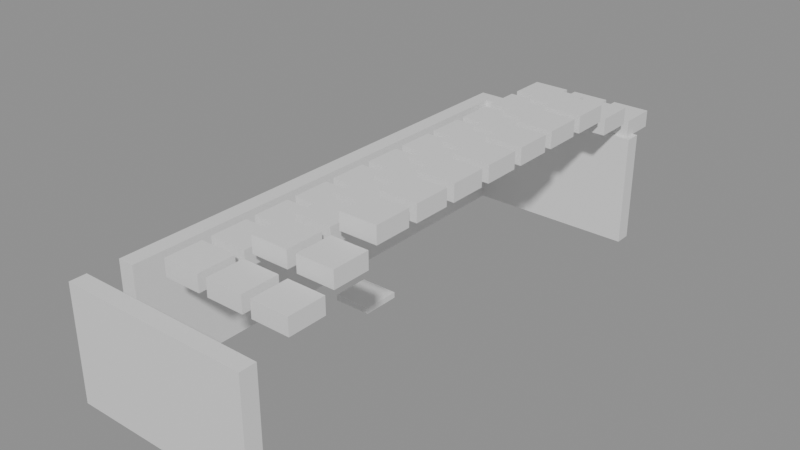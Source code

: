 # Source: building_lego.blend  (saved by Blender 5.0.119; exported with 4.5.12 LTS)
import bpy
from mathutils import Matrix  # noqa: F401  (used for matrix-valued properties, if any)

bpy.ops.wm.read_factory_settings(use_empty=True)
scene = bpy.context.scene
scene.name = 'Scene'

# ---- collections
col_01_paredes_externas = bpy.data.collections.new('01_Paredes_Externas'); scene.collection.children.link(col_01_paredes_externas)
col_04_moveis_decoracoes = bpy.data.collections.new('04_Moveis_Decoracoes'); scene.collection.children.link(col_04_moveis_decoracoes)

# ---- materials (node trees are filled in below, after node groups)
mat_mat_parede_externa = bpy.data.materials.new('Mat_Parede_Externa')
mat_mat_moveis = bpy.data.materials.new('Mat_Moveis')

# ---- material node trees
mat_mat_parede_externa.use_nodes = True; mat_mat_parede_externa.node_tree.nodes.clear()
_N = mat_mat_parede_externa.node_tree.nodes; _L = mat_mat_parede_externa.node_tree.links
n0 = _N.new('ShaderNodeBsdfPrincipled'); n0.name = 'BSDF - Pré-fundamentado'; n0.location = (-200, 100)
n1 = _N.new('ShaderNodeOutputMaterial'); n1.name = 'Saída de material'; n1.location = (200, 100)
_L.new(n0.outputs[0], n1.inputs[0])
n1.is_active_output = True
mat_mat_moveis.use_nodes = True; mat_mat_moveis.node_tree.nodes.clear()
_N = mat_mat_moveis.node_tree.nodes; _L = mat_mat_moveis.node_tree.links
n0 = _N.new('ShaderNodeBsdfPrincipled'); n0.name = 'BSDF - Pré-fundamentado'; n0.location = (-200, 100)
n1 = _N.new('ShaderNodeOutputMaterial'); n1.name = 'Saída de material'; n1.location = (200, 100)
_L.new(n0.outputs[0], n1.inputs[0])
n1.is_active_output = True

# ---- meshes
me_bloco_tent_pole_2020_669_z0 = bpy.data.meshes.new('Bloco_tent_pole_2020_669_z0')
me_bloco_tent_pole_2020_669_z0.from_pydata([(-0.5, -0.175, -1.2), (0.5, -0.175, -1.2), (0.5, 0.175, -1.2), (-0.5, 0.175, -1.2), (-0.5, -0.175, 1.2), (0.5, -0.175, 1.2), (0.5, 0.175, 1.2), (-0.5, 0.175, 1.2)], [], [(0, 1, 2, 3), (4, 7, 6, 5), (0, 4, 5, 1), (2, 6, 7, 3), (0, 3, 7, 4), (1, 5, 6, 2)])
me_bloco_tent_pole_2020_669_z0.materials.append(mat_mat_parede_externa)
me_bloco_tent_pole_2020_669_z0.update()
me_bloco_tent_wall_2021_669_z0 = bpy.data.meshes.new('Bloco_tent_wall_2021_669_z0')
me_bloco_tent_wall_2021_669_z0.from_pydata([(-0.5, -0.175, -1.2), (0.5, -0.175, -1.2), (0.5, 0.175, -1.2), (-0.5, 0.175, -1.2), (-0.5, -0.175, 1.2), (0.5, -0.175, 1.2), (0.5, 0.175, 1.2), (-0.5, 0.175, 1.2)], [], [(0, 1, 2, 3), (4, 7, 6, 5), (0, 4, 5, 1), (2, 6, 7, 3), (0, 3, 7, 4), (1, 5, 6, 2)])
me_bloco_tent_wall_2021_669_z0.materials.append(mat_mat_parede_externa)
me_bloco_tent_wall_2021_669_z0.update()
me_bloco_tent_wall_2022_669_z0 = bpy.data.meshes.new('Bloco_tent_wall_2022_669_z0')
me_bloco_tent_wall_2022_669_z0.from_pydata([(-0.5, -0.175, -1.2), (0.5, -0.175, -1.2), (0.5, 0.175, -1.2), (-0.5, 0.175, -1.2), (-0.5, -0.175, 1.2), (0.5, -0.175, 1.2), (0.5, 0.175, 1.2), (-0.5, 0.175, 1.2)], [], [(0, 1, 2, 3), (4, 7, 6, 5), (0, 4, 5, 1), (2, 6, 7, 3), (0, 3, 7, 4), (1, 5, 6, 2)])
me_bloco_tent_wall_2022_669_z0.materials.append(mat_mat_parede_externa)
me_bloco_tent_wall_2022_669_z0.update()
me_bloco_tent_wall_2023_669_z0 = bpy.data.meshes.new('Bloco_tent_wall_2023_669_z0')
me_bloco_tent_wall_2023_669_z0.from_pydata([(-0.5, -0.175, -1.2), (0.5, -0.175, -1.2), (0.5, 0.175, -1.2), (-0.5, 0.175, -1.2), (-0.5, -0.175, 1.2), (0.5, -0.175, 1.2), (0.5, 0.175, 1.2), (-0.5, 0.175, 1.2)], [], [(0, 1, 2, 3), (4, 7, 6, 5), (0, 4, 5, 1), (2, 6, 7, 3), (0, 3, 7, 4), (1, 5, 6, 2)])
me_bloco_tent_wall_2023_669_z0.materials.append(mat_mat_parede_externa)
me_bloco_tent_wall_2023_669_z0.update()
me_bloco_tent_wall_2020_680_z0 = bpy.data.meshes.new('Bloco_tent_wall_2020_680_z0')
me_bloco_tent_wall_2020_680_z0.from_pydata([(-0.5, -0.175, -1.2), (0.5, -0.175, -1.2), (0.5, 0.175, -1.2), (-0.5, 0.175, -1.2), (-0.5, -0.175, 1.2), (0.5, -0.175, 1.2), (0.5, 0.175, 1.2), (-0.5, 0.175, 1.2)], [], [(0, 1, 2, 3), (4, 7, 6, 5), (0, 4, 5, 1), (2, 6, 7, 3), (0, 3, 7, 4), (1, 5, 6, 2)])
me_bloco_tent_wall_2020_680_z0.materials.append(mat_mat_parede_externa)
me_bloco_tent_wall_2020_680_z0.update()
me_bloco_tent_wall_2021_680_z0 = bpy.data.meshes.new('Bloco_tent_wall_2021_680_z0')
me_bloco_tent_wall_2021_680_z0.from_pydata([(-0.5, -0.175, -1.2), (0.5, -0.175, -1.2), (0.5, 0.175, -1.2), (-0.5, 0.175, -1.2), (-0.5, -0.175, 1.2), (0.5, -0.175, 1.2), (0.5, 0.175, 1.2), (-0.5, 0.175, 1.2)], [], [(0, 1, 2, 3), (4, 7, 6, 5), (0, 4, 5, 1), (2, 6, 7, 3), (0, 3, 7, 4), (1, 5, 6, 2)])
me_bloco_tent_wall_2021_680_z0.materials.append(mat_mat_parede_externa)
me_bloco_tent_wall_2021_680_z0.update()
me_bloco_tent_wall_2022_680_z0 = bpy.data.meshes.new('Bloco_tent_wall_2022_680_z0')
me_bloco_tent_wall_2022_680_z0.from_pydata([(-0.5, -0.175, -1.2), (0.5, -0.175, -1.2), (0.5, 0.175, -1.2), (-0.5, 0.175, -1.2), (-0.5, -0.175, 1.2), (0.5, -0.175, 1.2), (0.5, 0.175, 1.2), (-0.5, 0.175, 1.2)], [], [(0, 1, 2, 3), (4, 7, 6, 5), (0, 4, 5, 1), (2, 6, 7, 3), (0, 3, 7, 4), (1, 5, 6, 2)])
me_bloco_tent_wall_2022_680_z0.materials.append(mat_mat_parede_externa)
me_bloco_tent_wall_2022_680_z0.update()
me_bloco_tent_wall_2023_680_z0 = bpy.data.meshes.new('Bloco_tent_wall_2023_680_z0')
me_bloco_tent_wall_2023_680_z0.from_pydata([(-0.5, -0.175, -1.2), (0.5, -0.175, -1.2), (0.5, 0.175, -1.2), (-0.5, 0.175, -1.2), (-0.5, -0.175, 1.2), (0.5, -0.175, 1.2), (0.5, 0.175, 1.2), (-0.5, 0.175, 1.2)], [], [(0, 1, 2, 3), (4, 7, 6, 5), (0, 4, 5, 1), (2, 6, 7, 3), (0, 3, 7, 4), (1, 5, 6, 2)])
me_bloco_tent_wall_2023_680_z0.materials.append(mat_mat_parede_externa)
me_bloco_tent_wall_2023_680_z0.update()
me_bloco_tent_wall_2020_670_z0 = bpy.data.meshes.new('Bloco_tent_wall_2020_670_z0')
me_bloco_tent_wall_2020_670_z0.from_pydata([(-0.175, -0.5, -1.2), (0.175, -0.5, -1.2), (0.175, 0.5, -1.2), (-0.175, 0.5, -1.2), (-0.175, -0.5, 1.2), (0.175, -0.5, 1.2), (0.175, 0.5, 1.2), (-0.175, 0.5, 1.2)], [], [(0, 1, 2, 3), (4, 7, 6, 5), (0, 4, 5, 1), (2, 6, 7, 3), (0, 3, 7, 4), (1, 5, 6, 2)])
me_bloco_tent_wall_2020_670_z0.materials.append(mat_mat_parede_externa)
me_bloco_tent_wall_2020_670_z0.update()
me_bloco_tent_wall_2020_671_z0 = bpy.data.meshes.new('Bloco_tent_wall_2020_671_z0')
me_bloco_tent_wall_2020_671_z0.from_pydata([(-0.175, -0.5, -1.2), (0.175, -0.5, -1.2), (0.175, 0.5, -1.2), (-0.175, 0.5, -1.2), (-0.175, -0.5, 1.2), (0.175, -0.5, 1.2), (0.175, 0.5, 1.2), (-0.175, 0.5, 1.2)], [], [(0, 1, 2, 3), (4, 7, 6, 5), (0, 4, 5, 1), (2, 6, 7, 3), (0, 3, 7, 4), (1, 5, 6, 2)])
me_bloco_tent_wall_2020_671_z0.materials.append(mat_mat_parede_externa)
me_bloco_tent_wall_2020_671_z0.update()
me_bloco_tent_wall_2020_672_z0 = bpy.data.meshes.new('Bloco_tent_wall_2020_672_z0')
me_bloco_tent_wall_2020_672_z0.from_pydata([(-0.175, -0.5, -1.2), (0.175, -0.5, -1.2), (0.175, 0.5, -1.2), (-0.175, 0.5, -1.2), (-0.175, -0.5, 1.2), (0.175, -0.5, 1.2), (0.175, 0.5, 1.2), (-0.175, 0.5, 1.2)], [], [(0, 1, 2, 3), (4, 7, 6, 5), (0, 4, 5, 1), (2, 6, 7, 3), (0, 3, 7, 4), (1, 5, 6, 2)])
me_bloco_tent_wall_2020_672_z0.materials.append(mat_mat_parede_externa)
me_bloco_tent_wall_2020_672_z0.update()
me_bloco_tent_wall_2020_673_z0 = bpy.data.meshes.new('Bloco_tent_wall_2020_673_z0')
me_bloco_tent_wall_2020_673_z0.from_pydata([(-0.175, -0.5, -1.2), (0.175, -0.5, -1.2), (0.175, 0.5, -1.2), (-0.175, 0.5, -1.2), (-0.175, -0.5, 1.2), (0.175, -0.5, 1.2), (0.175, 0.5, 1.2), (-0.175, 0.5, 1.2)], [], [(0, 1, 2, 3), (4, 7, 6, 5), (0, 4, 5, 1), (2, 6, 7, 3), (0, 3, 7, 4), (1, 5, 6, 2)])
me_bloco_tent_wall_2020_673_z0.materials.append(mat_mat_parede_externa)
me_bloco_tent_wall_2020_673_z0.update()
me_bloco_tent_wall_2020_674_z0 = bpy.data.meshes.new('Bloco_tent_wall_2020_674_z0')
me_bloco_tent_wall_2020_674_z0.from_pydata([(-0.175, -0.5, -1.2), (0.175, -0.5, -1.2), (0.175, 0.5, -1.2), (-0.175, 0.5, -1.2), (-0.175, -0.5, 1.2), (0.175, -0.5, 1.2), (0.175, 0.5, 1.2), (-0.175, 0.5, 1.2)], [], [(0, 1, 2, 3), (4, 7, 6, 5), (0, 4, 5, 1), (2, 6, 7, 3), (0, 3, 7, 4), (1, 5, 6, 2)])
me_bloco_tent_wall_2020_674_z0.materials.append(mat_mat_parede_externa)
me_bloco_tent_wall_2020_674_z0.update()
me_bloco_tent_wall_2020_675_z0 = bpy.data.meshes.new('Bloco_tent_wall_2020_675_z0')
me_bloco_tent_wall_2020_675_z0.from_pydata([(-0.175, -0.5, -1.2), (0.175, -0.5, -1.2), (0.175, 0.5, -1.2), (-0.175, 0.5, -1.2), (-0.175, -0.5, 1.2), (0.175, -0.5, 1.2), (0.175, 0.5, 1.2), (-0.175, 0.5, 1.2)], [], [(0, 1, 2, 3), (4, 7, 6, 5), (0, 4, 5, 1), (2, 6, 7, 3), (0, 3, 7, 4), (1, 5, 6, 2)])
me_bloco_tent_wall_2020_675_z0.materials.append(mat_mat_parede_externa)
me_bloco_tent_wall_2020_675_z0.update()
me_bloco_tent_wall_2020_676_z0 = bpy.data.meshes.new('Bloco_tent_wall_2020_676_z0')
me_bloco_tent_wall_2020_676_z0.from_pydata([(-0.175, -0.5, -1.2), (0.175, -0.5, -1.2), (0.175, 0.5, -1.2), (-0.175, 0.5, -1.2), (-0.175, -0.5, 1.2), (0.175, -0.5, 1.2), (0.175, 0.5, 1.2), (-0.175, 0.5, 1.2)], [], [(0, 1, 2, 3), (4, 7, 6, 5), (0, 4, 5, 1), (2, 6, 7, 3), (0, 3, 7, 4), (1, 5, 6, 2)])
me_bloco_tent_wall_2020_676_z0.materials.append(mat_mat_parede_externa)
me_bloco_tent_wall_2020_676_z0.update()
me_bloco_tent_wall_2020_677_z0 = bpy.data.meshes.new('Bloco_tent_wall_2020_677_z0')
me_bloco_tent_wall_2020_677_z0.from_pydata([(-0.175, -0.5, -1.2), (0.175, -0.5, -1.2), (0.175, 0.5, -1.2), (-0.175, 0.5, -1.2), (-0.175, -0.5, 1.2), (0.175, -0.5, 1.2), (0.175, 0.5, 1.2), (-0.175, 0.5, 1.2)], [], [(0, 1, 2, 3), (4, 7, 6, 5), (0, 4, 5, 1), (2, 6, 7, 3), (0, 3, 7, 4), (1, 5, 6, 2)])
me_bloco_tent_wall_2020_677_z0.materials.append(mat_mat_parede_externa)
me_bloco_tent_wall_2020_677_z0.update()
me_bloco_tent_wall_2020_678_z0 = bpy.data.meshes.new('Bloco_tent_wall_2020_678_z0')
me_bloco_tent_wall_2020_678_z0.from_pydata([(-0.175, -0.5, -1.2), (0.175, -0.5, -1.2), (0.175, 0.5, -1.2), (-0.175, 0.5, -1.2), (-0.175, -0.5, 1.2), (0.175, -0.5, 1.2), (0.175, 0.5, 1.2), (-0.175, 0.5, 1.2)], [], [(0, 1, 2, 3), (4, 7, 6, 5), (0, 4, 5, 1), (2, 6, 7, 3), (0, 3, 7, 4), (1, 5, 6, 2)])
me_bloco_tent_wall_2020_678_z0.materials.append(mat_mat_parede_externa)
me_bloco_tent_wall_2020_678_z0.update()
me_bloco_tent_wall_2020_679_z0 = bpy.data.meshes.new('Bloco_tent_wall_2020_679_z0')
me_bloco_tent_wall_2020_679_z0.from_pydata([(-0.175, -0.5, -1.2), (0.175, -0.5, -1.2), (0.175, 0.5, -1.2), (-0.175, 0.5, -1.2), (-0.175, -0.5, 1.2), (0.175, -0.5, 1.2), (0.175, 0.5, 1.2), (-0.175, 0.5, 1.2)], [], [(0, 1, 2, 3), (4, 7, 6, 5), (0, 4, 5, 1), (2, 6, 7, 3), (0, 3, 7, 4), (1, 5, 6, 2)])
me_bloco_tent_wall_2020_679_z0.materials.append(mat_mat_parede_externa)
me_bloco_tent_wall_2020_679_z0.update()
me_movel_tent_roof_2021_670_z20 = bpy.data.meshes.new('Movel_tent_roof_2021_670_z20')
me_movel_tent_roof_2021_670_z20.from_pydata([(-0.4, -0.4, -0.18), (0.4, -0.4, -0.18), (0.4, 0.4, -0.18), (-0.4, 0.4, -0.18), (-0.4, -0.4, 0.18), (0.4, -0.4, 0.18), (0.4, 0.4, 0.18), (-0.4, 0.4, 0.18)], [], [(0, 1, 2, 3), (4, 7, 6, 5), (0, 4, 5, 1), (2, 6, 7, 3), (0, 3, 7, 4), (1, 5, 6, 2)])
me_movel_tent_roof_2021_670_z20.materials.append(mat_mat_moveis)
me_movel_tent_roof_2021_670_z20.update()
me_movel_tent_roof_2022_670_z20 = bpy.data.meshes.new('Movel_tent_roof_2022_670_z20')
me_movel_tent_roof_2022_670_z20.from_pydata([(-0.4, -0.4, -0.18), (0.4, -0.4, -0.18), (0.4, 0.4, -0.18), (-0.4, 0.4, -0.18), (-0.4, -0.4, 0.18), (0.4, -0.4, 0.18), (0.4, 0.4, 0.18), (-0.4, 0.4, 0.18)], [], [(0, 1, 2, 3), (4, 7, 6, 5), (0, 4, 5, 1), (2, 6, 7, 3), (0, 3, 7, 4), (1, 5, 6, 2)])
me_movel_tent_roof_2022_670_z20.materials.append(mat_mat_moveis)
me_movel_tent_roof_2022_670_z20.update()
me_movel_tent_roof_2023_670_z20 = bpy.data.meshes.new('Movel_tent_roof_2023_670_z20')
me_movel_tent_roof_2023_670_z20.from_pydata([(-0.4, -0.4, -0.18), (0.4, -0.4, -0.18), (0.4, 0.4, -0.18), (-0.4, 0.4, -0.18), (-0.4, -0.4, 0.18), (0.4, -0.4, 0.18), (0.4, 0.4, 0.18), (-0.4, 0.4, 0.18)], [], [(0, 1, 2, 3), (4, 7, 6, 5), (0, 4, 5, 1), (2, 6, 7, 3), (0, 3, 7, 4), (1, 5, 6, 2)])
me_movel_tent_roof_2023_670_z20.materials.append(mat_mat_moveis)
me_movel_tent_roof_2023_670_z20.update()
me_movel_tent_roof_2021_671_z20 = bpy.data.meshes.new('Movel_tent_roof_2021_671_z20')
me_movel_tent_roof_2021_671_z20.from_pydata([(-0.4, -0.4, -0.18), (0.4, -0.4, -0.18), (0.4, 0.4, -0.18), (-0.4, 0.4, -0.18), (-0.4, -0.4, 0.18), (0.4, -0.4, 0.18), (0.4, 0.4, 0.18), (-0.4, 0.4, 0.18)], [], [(0, 1, 2, 3), (4, 7, 6, 5), (0, 4, 5, 1), (2, 6, 7, 3), (0, 3, 7, 4), (1, 5, 6, 2)])
me_movel_tent_roof_2021_671_z20.materials.append(mat_mat_moveis)
me_movel_tent_roof_2021_671_z20.update()
me_movel_tent_roof_2022_671_z23 = bpy.data.meshes.new('Movel_tent_roof_2022_671_z23')
me_movel_tent_roof_2022_671_z23.from_pydata([(-0.4, -0.4, -0.18), (0.4, -0.4, -0.18), (0.4, 0.4, -0.18), (-0.4, 0.4, -0.18), (-0.4, -0.4, 0.18), (0.4, -0.4, 0.18), (0.4, 0.4, 0.18), (-0.4, 0.4, 0.18)], [], [(0, 1, 2, 3), (4, 7, 6, 5), (0, 4, 5, 1), (2, 6, 7, 3), (0, 3, 7, 4), (1, 5, 6, 2)])
me_movel_tent_roof_2022_671_z23.materials.append(mat_mat_moveis)
me_movel_tent_roof_2022_671_z23.update()
me_movel_tent_roof_2023_671_z23 = bpy.data.meshes.new('Movel_tent_roof_2023_671_z23')
me_movel_tent_roof_2023_671_z23.from_pydata([(-0.4, -0.4, -0.18), (0.4, -0.4, -0.18), (0.4, 0.4, -0.18), (-0.4, 0.4, -0.18), (-0.4, -0.4, 0.18), (0.4, -0.4, 0.18), (0.4, 0.4, 0.18), (-0.4, 0.4, 0.18)], [], [(0, 1, 2, 3), (4, 7, 6, 5), (0, 4, 5, 1), (2, 6, 7, 3), (0, 3, 7, 4), (1, 5, 6, 2)])
me_movel_tent_roof_2023_671_z23.materials.append(mat_mat_moveis)
me_movel_tent_roof_2023_671_z23.update()
me_movel_tent_roof_2021_672_z20 = bpy.data.meshes.new('Movel_tent_roof_2021_672_z20')
me_movel_tent_roof_2021_672_z20.from_pydata([(-0.4, -0.4, -0.18), (0.4, -0.4, -0.18), (0.4, 0.4, -0.18), (-0.4, 0.4, -0.18), (-0.4, -0.4, 0.18), (0.4, -0.4, 0.18), (0.4, 0.4, 0.18), (-0.4, 0.4, 0.18)], [], [(0, 1, 2, 3), (4, 7, 6, 5), (0, 4, 5, 1), (2, 6, 7, 3), (0, 3, 7, 4), (1, 5, 6, 2)])
me_movel_tent_roof_2021_672_z20.materials.append(mat_mat_moveis)
me_movel_tent_roof_2021_672_z20.update()
me_movel_tent_roof_2022_672_z23 = bpy.data.meshes.new('Movel_tent_roof_2022_672_z23')
me_movel_tent_roof_2022_672_z23.from_pydata([(-0.4, -0.4, -0.18), (0.4, -0.4, -0.18), (0.4, 0.4, -0.18), (-0.4, 0.4, -0.18), (-0.4, -0.4, 0.18), (0.4, -0.4, 0.18), (0.4, 0.4, 0.18), (-0.4, 0.4, 0.18)], [], [(0, 1, 2, 3), (4, 7, 6, 5), (0, 4, 5, 1), (2, 6, 7, 3), (0, 3, 7, 4), (1, 5, 6, 2)])
me_movel_tent_roof_2022_672_z23.materials.append(mat_mat_moveis)
me_movel_tent_roof_2022_672_z23.update()
me_movel_tent_roof_2023_672_z26 = bpy.data.meshes.new('Movel_tent_roof_2023_672_z26')
me_movel_tent_roof_2023_672_z26.from_pydata([(-0.4, -0.4, -0.18), (0.4, -0.4, -0.18), (0.4, 0.4, -0.18), (-0.4, 0.4, -0.18), (-0.4, -0.4, 0.18), (0.4, -0.4, 0.18), (0.4, 0.4, 0.18), (-0.4, 0.4, 0.18)], [], [(0, 1, 2, 3), (4, 7, 6, 5), (0, 4, 5, 1), (2, 6, 7, 3), (0, 3, 7, 4), (1, 5, 6, 2)])
me_movel_tent_roof_2023_672_z26.materials.append(mat_mat_moveis)
me_movel_tent_roof_2023_672_z26.update()
me_movel_tent_roof_2021_673_z20 = bpy.data.meshes.new('Movel_tent_roof_2021_673_z20')
me_movel_tent_roof_2021_673_z20.from_pydata([(-0.4, -0.4, -0.18), (0.4, -0.4, -0.18), (0.4, 0.4, -0.18), (-0.4, 0.4, -0.18), (-0.4, -0.4, 0.18), (0.4, -0.4, 0.18), (0.4, 0.4, 0.18), (-0.4, 0.4, 0.18)], [], [(0, 1, 2, 3), (4, 7, 6, 5), (0, 4, 5, 1), (2, 6, 7, 3), (0, 3, 7, 4), (1, 5, 6, 2)])
me_movel_tent_roof_2021_673_z20.materials.append(mat_mat_moveis)
me_movel_tent_roof_2021_673_z20.update()
me_movel_tent_roof_2022_673_z23 = bpy.data.meshes.new('Movel_tent_roof_2022_673_z23')
me_movel_tent_roof_2022_673_z23.from_pydata([(-0.4, -0.4, -0.18), (0.4, -0.4, -0.18), (0.4, 0.4, -0.18), (-0.4, 0.4, -0.18), (-0.4, -0.4, 0.18), (0.4, -0.4, 0.18), (0.4, 0.4, 0.18), (-0.4, 0.4, 0.18)], [], [(0, 1, 2, 3), (4, 7, 6, 5), (0, 4, 5, 1), (2, 6, 7, 3), (0, 3, 7, 4), (1, 5, 6, 2)])
me_movel_tent_roof_2022_673_z23.materials.append(mat_mat_moveis)
me_movel_tent_roof_2022_673_z23.update()
me_movel_tent_roof_2023_673_z26 = bpy.data.meshes.new('Movel_tent_roof_2023_673_z26')
me_movel_tent_roof_2023_673_z26.from_pydata([(-0.4, -0.4, -0.18), (0.4, -0.4, -0.18), (0.4, 0.4, -0.18), (-0.4, 0.4, -0.18), (-0.4, -0.4, 0.18), (0.4, -0.4, 0.18), (0.4, 0.4, 0.18), (-0.4, 0.4, 0.18)], [], [(0, 1, 2, 3), (4, 7, 6, 5), (0, 4, 5, 1), (2, 6, 7, 3), (0, 3, 7, 4), (1, 5, 6, 2)])
me_movel_tent_roof_2023_673_z26.materials.append(mat_mat_moveis)
me_movel_tent_roof_2023_673_z26.update()
me_movel_tent_roof_2021_674_z20 = bpy.data.meshes.new('Movel_tent_roof_2021_674_z20')
me_movel_tent_roof_2021_674_z20.from_pydata([(-0.4, -0.4, -0.18), (0.4, -0.4, -0.18), (0.4, 0.4, -0.18), (-0.4, 0.4, -0.18), (-0.4, -0.4, 0.18), (0.4, -0.4, 0.18), (0.4, 0.4, 0.18), (-0.4, 0.4, 0.18)], [], [(0, 1, 2, 3), (4, 7, 6, 5), (0, 4, 5, 1), (2, 6, 7, 3), (0, 3, 7, 4), (1, 5, 6, 2)])
me_movel_tent_roof_2021_674_z20.materials.append(mat_mat_moveis)
me_movel_tent_roof_2021_674_z20.update()
me_movel_lantern_2021_674_z1 = bpy.data.meshes.new('Movel_lantern_2021_674_z1')
me_movel_lantern_2021_674_z1.from_pydata([(-0.4, -0.4, -0.06), (0.4, -0.4, -0.06), (0.4, 0.4, -0.06), (-0.4, 0.4, -0.06), (-0.4, -0.4, 0.06), (0.4, -0.4, 0.06), (0.4, 0.4, 0.06), (-0.4, 0.4, 0.06)], [], [(0, 1, 2, 3), (4, 7, 6, 5), (0, 4, 5, 1), (2, 6, 7, 3), (0, 3, 7, 4), (1, 5, 6, 2)])
me_movel_lantern_2021_674_z1.materials.append(mat_mat_moveis)
me_movel_lantern_2021_674_z1.update()
me_movel_tent_roof_2022_674_z23 = bpy.data.meshes.new('Movel_tent_roof_2022_674_z23')
me_movel_tent_roof_2022_674_z23.from_pydata([(-0.4, -0.4, -0.18), (0.4, -0.4, -0.18), (0.4, 0.4, -0.18), (-0.4, 0.4, -0.18), (-0.4, -0.4, 0.18), (0.4, -0.4, 0.18), (0.4, 0.4, 0.18), (-0.4, 0.4, 0.18)], [], [(0, 1, 2, 3), (4, 7, 6, 5), (0, 4, 5, 1), (2, 6, 7, 3), (0, 3, 7, 4), (1, 5, 6, 2)])
me_movel_tent_roof_2022_674_z23.materials.append(mat_mat_moveis)
me_movel_tent_roof_2022_674_z23.update()
me_movel_tent_roof_2023_674_z26 = bpy.data.meshes.new('Movel_tent_roof_2023_674_z26')
me_movel_tent_roof_2023_674_z26.from_pydata([(-0.4, -0.4, -0.18), (0.4, -0.4, -0.18), (0.4, 0.4, -0.18), (-0.4, 0.4, -0.18), (-0.4, -0.4, 0.18), (0.4, -0.4, 0.18), (0.4, 0.4, 0.18), (-0.4, 0.4, 0.18)], [], [(0, 1, 2, 3), (4, 7, 6, 5), (0, 4, 5, 1), (2, 6, 7, 3), (0, 3, 7, 4), (1, 5, 6, 2)])
me_movel_tent_roof_2023_674_z26.materials.append(mat_mat_moveis)
me_movel_tent_roof_2023_674_z26.update()
me_movel_tent_roof_2021_675_z20 = bpy.data.meshes.new('Movel_tent_roof_2021_675_z20')
me_movel_tent_roof_2021_675_z20.from_pydata([(-0.4, -0.4, -0.18), (0.4, -0.4, -0.18), (0.4, 0.4, -0.18), (-0.4, 0.4, -0.18), (-0.4, -0.4, 0.18), (0.4, -0.4, 0.18), (0.4, 0.4, 0.18), (-0.4, 0.4, 0.18)], [], [(0, 1, 2, 3), (4, 7, 6, 5), (0, 4, 5, 1), (2, 6, 7, 3), (0, 3, 7, 4), (1, 5, 6, 2)])
me_movel_tent_roof_2021_675_z20.materials.append(mat_mat_moveis)
me_movel_tent_roof_2021_675_z20.update()
me_movel_tent_roof_2022_675_z23 = bpy.data.meshes.new('Movel_tent_roof_2022_675_z23')
me_movel_tent_roof_2022_675_z23.from_pydata([(-0.4, -0.4, -0.18), (0.4, -0.4, -0.18), (0.4, 0.4, -0.18), (-0.4, 0.4, -0.18), (-0.4, -0.4, 0.18), (0.4, -0.4, 0.18), (0.4, 0.4, 0.18), (-0.4, 0.4, 0.18)], [], [(0, 1, 2, 3), (4, 7, 6, 5), (0, 4, 5, 1), (2, 6, 7, 3), (0, 3, 7, 4), (1, 5, 6, 2)])
me_movel_tent_roof_2022_675_z23.materials.append(mat_mat_moveis)
me_movel_tent_roof_2022_675_z23.update()
me_movel_tent_roof_2023_675_z26 = bpy.data.meshes.new('Movel_tent_roof_2023_675_z26')
me_movel_tent_roof_2023_675_z26.from_pydata([(-0.4, -0.4, -0.18), (0.4, -0.4, -0.18), (0.4, 0.4, -0.18), (-0.4, 0.4, -0.18), (-0.4, -0.4, 0.18), (0.4, -0.4, 0.18), (0.4, 0.4, 0.18), (-0.4, 0.4, 0.18)], [], [(0, 1, 2, 3), (4, 7, 6, 5), (0, 4, 5, 1), (2, 6, 7, 3), (0, 3, 7, 4), (1, 5, 6, 2)])
me_movel_tent_roof_2023_675_z26.materials.append(mat_mat_moveis)
me_movel_tent_roof_2023_675_z26.update()
me_movel_tent_roof_2021_676_z20 = bpy.data.meshes.new('Movel_tent_roof_2021_676_z20')
me_movel_tent_roof_2021_676_z20.from_pydata([(-0.4, -0.4, -0.18), (0.4, -0.4, -0.18), (0.4, 0.4, -0.18), (-0.4, 0.4, -0.18), (-0.4, -0.4, 0.18), (0.4, -0.4, 0.18), (0.4, 0.4, 0.18), (-0.4, 0.4, 0.18)], [], [(0, 1, 2, 3), (4, 7, 6, 5), (0, 4, 5, 1), (2, 6, 7, 3), (0, 3, 7, 4), (1, 5, 6, 2)])
me_movel_tent_roof_2021_676_z20.materials.append(mat_mat_moveis)
me_movel_tent_roof_2021_676_z20.update()
me_movel_tent_roof_2022_676_z23 = bpy.data.meshes.new('Movel_tent_roof_2022_676_z23')
me_movel_tent_roof_2022_676_z23.from_pydata([(-0.4, -0.4, -0.18), (0.4, -0.4, -0.18), (0.4, 0.4, -0.18), (-0.4, 0.4, -0.18), (-0.4, -0.4, 0.18), (0.4, -0.4, 0.18), (0.4, 0.4, 0.18), (-0.4, 0.4, 0.18)], [], [(0, 1, 2, 3), (4, 7, 6, 5), (0, 4, 5, 1), (2, 6, 7, 3), (0, 3, 7, 4), (1, 5, 6, 2)])
me_movel_tent_roof_2022_676_z23.materials.append(mat_mat_moveis)
me_movel_tent_roof_2022_676_z23.update()
me_movel_tent_roof_2023_676_z26 = bpy.data.meshes.new('Movel_tent_roof_2023_676_z26')
me_movel_tent_roof_2023_676_z26.from_pydata([(-0.4, -0.4, -0.18), (0.4, -0.4, -0.18), (0.4, 0.4, -0.18), (-0.4, 0.4, -0.18), (-0.4, -0.4, 0.18), (0.4, -0.4, 0.18), (0.4, 0.4, 0.18), (-0.4, 0.4, 0.18)], [], [(0, 1, 2, 3), (4, 7, 6, 5), (0, 4, 5, 1), (2, 6, 7, 3), (0, 3, 7, 4), (1, 5, 6, 2)])
me_movel_tent_roof_2023_676_z26.materials.append(mat_mat_moveis)
me_movel_tent_roof_2023_676_z26.update()
me_movel_tent_roof_2021_677_z20 = bpy.data.meshes.new('Movel_tent_roof_2021_677_z20')
me_movel_tent_roof_2021_677_z20.from_pydata([(-0.4, -0.4, -0.18), (0.4, -0.4, -0.18), (0.4, 0.4, -0.18), (-0.4, 0.4, -0.18), (-0.4, -0.4, 0.18), (0.4, -0.4, 0.18), (0.4, 0.4, 0.18), (-0.4, 0.4, 0.18)], [], [(0, 1, 2, 3), (4, 7, 6, 5), (0, 4, 5, 1), (2, 6, 7, 3), (0, 3, 7, 4), (1, 5, 6, 2)])
me_movel_tent_roof_2021_677_z20.materials.append(mat_mat_moveis)
me_movel_tent_roof_2021_677_z20.update()
me_movel_tent_roof_2022_677_z23 = bpy.data.meshes.new('Movel_tent_roof_2022_677_z23')
me_movel_tent_roof_2022_677_z23.from_pydata([(-0.4, -0.4, -0.18), (0.4, -0.4, -0.18), (0.4, 0.4, -0.18), (-0.4, 0.4, -0.18), (-0.4, -0.4, 0.18), (0.4, -0.4, 0.18), (0.4, 0.4, 0.18), (-0.4, 0.4, 0.18)], [], [(0, 1, 2, 3), (4, 7, 6, 5), (0, 4, 5, 1), (2, 6, 7, 3), (0, 3, 7, 4), (1, 5, 6, 2)])
me_movel_tent_roof_2022_677_z23.materials.append(mat_mat_moveis)
me_movel_tent_roof_2022_677_z23.update()
me_movel_tent_roof_2023_677_z26 = bpy.data.meshes.new('Movel_tent_roof_2023_677_z26')
me_movel_tent_roof_2023_677_z26.from_pydata([(-0.4, -0.4, -0.18), (0.4, -0.4, -0.18), (0.4, 0.4, -0.18), (-0.4, 0.4, -0.18), (-0.4, -0.4, 0.18), (0.4, -0.4, 0.18), (0.4, 0.4, 0.18), (-0.4, 0.4, 0.18)], [], [(0, 1, 2, 3), (4, 7, 6, 5), (0, 4, 5, 1), (2, 6, 7, 3), (0, 3, 7, 4), (1, 5, 6, 2)])
me_movel_tent_roof_2023_677_z26.materials.append(mat_mat_moveis)
me_movel_tent_roof_2023_677_z26.update()
me_movel_tent_roof_2021_678_z20 = bpy.data.meshes.new('Movel_tent_roof_2021_678_z20')
me_movel_tent_roof_2021_678_z20.from_pydata([(-0.4, -0.4, -0.18), (0.4, -0.4, -0.18), (0.4, 0.4, -0.18), (-0.4, 0.4, -0.18), (-0.4, -0.4, 0.18), (0.4, -0.4, 0.18), (0.4, 0.4, 0.18), (-0.4, 0.4, 0.18)], [], [(0, 1, 2, 3), (4, 7, 6, 5), (0, 4, 5, 1), (2, 6, 7, 3), (0, 3, 7, 4), (1, 5, 6, 2)])
me_movel_tent_roof_2021_678_z20.materials.append(mat_mat_moveis)
me_movel_tent_roof_2021_678_z20.update()
me_movel_tent_roof_2022_678_z23 = bpy.data.meshes.new('Movel_tent_roof_2022_678_z23')
me_movel_tent_roof_2022_678_z23.from_pydata([(-0.4, -0.4, -0.18), (0.4, -0.4, -0.18), (0.4, 0.4, -0.18), (-0.4, 0.4, -0.18), (-0.4, -0.4, 0.18), (0.4, -0.4, 0.18), (0.4, 0.4, 0.18), (-0.4, 0.4, 0.18)], [], [(0, 1, 2, 3), (4, 7, 6, 5), (0, 4, 5, 1), (2, 6, 7, 3), (0, 3, 7, 4), (1, 5, 6, 2)])
me_movel_tent_roof_2022_678_z23.materials.append(mat_mat_moveis)
me_movel_tent_roof_2022_678_z23.update()
me_movel_tent_roof_2023_678_z26 = bpy.data.meshes.new('Movel_tent_roof_2023_678_z26')
me_movel_tent_roof_2023_678_z26.from_pydata([(-0.4, -0.4, -0.18), (0.4, -0.4, -0.18), (0.4, 0.4, -0.18), (-0.4, 0.4, -0.18), (-0.4, -0.4, 0.18), (0.4, -0.4, 0.18), (0.4, 0.4, 0.18), (-0.4, 0.4, 0.18)], [], [(0, 1, 2, 3), (4, 7, 6, 5), (0, 4, 5, 1), (2, 6, 7, 3), (0, 3, 7, 4), (1, 5, 6, 2)])
me_movel_tent_roof_2023_678_z26.materials.append(mat_mat_moveis)
me_movel_tent_roof_2023_678_z26.update()
me_movel_tent_roof_2021_679_z20 = bpy.data.meshes.new('Movel_tent_roof_2021_679_z20')
me_movel_tent_roof_2021_679_z20.from_pydata([(-0.4, -0.4, -0.18), (0.4, -0.4, -0.18), (0.4, 0.4, -0.18), (-0.4, 0.4, -0.18), (-0.4, -0.4, 0.18), (0.4, -0.4, 0.18), (0.4, 0.4, 0.18), (-0.4, 0.4, 0.18)], [], [(0, 1, 2, 3), (4, 7, 6, 5), (0, 4, 5, 1), (2, 6, 7, 3), (0, 3, 7, 4), (1, 5, 6, 2)])
me_movel_tent_roof_2021_679_z20.materials.append(mat_mat_moveis)
me_movel_tent_roof_2021_679_z20.update()
me_movel_tent_roof_2022_679_z23 = bpy.data.meshes.new('Movel_tent_roof_2022_679_z23')
me_movel_tent_roof_2022_679_z23.from_pydata([(-0.4, -0.4, -0.18), (0.4, -0.4, -0.18), (0.4, 0.4, -0.18), (-0.4, 0.4, -0.18), (-0.4, -0.4, 0.18), (0.4, -0.4, 0.18), (0.4, 0.4, 0.18), (-0.4, 0.4, 0.18)], [], [(0, 1, 2, 3), (4, 7, 6, 5), (0, 4, 5, 1), (2, 6, 7, 3), (0, 3, 7, 4), (1, 5, 6, 2)])
me_movel_tent_roof_2022_679_z23.materials.append(mat_mat_moveis)
me_movel_tent_roof_2022_679_z23.update()
me_movel_tent_roof_2023_679_z23 = bpy.data.meshes.new('Movel_tent_roof_2023_679_z23')
me_movel_tent_roof_2023_679_z23.from_pydata([(-0.4, -0.4, -0.18), (0.4, -0.4, -0.18), (0.4, 0.4, -0.18), (-0.4, 0.4, -0.18), (-0.4, -0.4, 0.18), (0.4, -0.4, 0.18), (0.4, 0.4, 0.18), (-0.4, 0.4, 0.18)], [], [(0, 1, 2, 3), (4, 7, 6, 5), (0, 4, 5, 1), (2, 6, 7, 3), (0, 3, 7, 4), (1, 5, 6, 2)])
me_movel_tent_roof_2023_679_z23.materials.append(mat_mat_moveis)
me_movel_tent_roof_2023_679_z23.update()
me_movel_tent_roof_2021_680_z20 = bpy.data.meshes.new('Movel_tent_roof_2021_680_z20')
me_movel_tent_roof_2021_680_z20.from_pydata([(-0.4, -0.4, -0.18), (0.4, -0.4, -0.18), (0.4, 0.4, -0.18), (-0.4, 0.4, -0.18), (-0.4, -0.4, 0.18), (0.4, -0.4, 0.18), (0.4, 0.4, 0.18), (-0.4, 0.4, 0.18)], [], [(0, 1, 2, 3), (4, 7, 6, 5), (0, 4, 5, 1), (2, 6, 7, 3), (0, 3, 7, 4), (1, 5, 6, 2)])
me_movel_tent_roof_2021_680_z20.materials.append(mat_mat_moveis)
me_movel_tent_roof_2021_680_z20.update()
me_movel_tent_roof_2022_680_z20 = bpy.data.meshes.new('Movel_tent_roof_2022_680_z20')
me_movel_tent_roof_2022_680_z20.from_pydata([(-0.4, -0.4, -0.18), (0.4, -0.4, -0.18), (0.4, 0.4, -0.18), (-0.4, 0.4, -0.18), (-0.4, -0.4, 0.18), (0.4, -0.4, 0.18), (0.4, 0.4, 0.18), (-0.4, 0.4, 0.18)], [], [(0, 1, 2, 3), (4, 7, 6, 5), (0, 4, 5, 1), (2, 6, 7, 3), (0, 3, 7, 4), (1, 5, 6, 2)])
me_movel_tent_roof_2022_680_z20.materials.append(mat_mat_moveis)
me_movel_tent_roof_2022_680_z20.update()
me_movel_tent_roof_2023_680_z20 = bpy.data.meshes.new('Movel_tent_roof_2023_680_z20')
me_movel_tent_roof_2023_680_z20.from_pydata([(-0.4, -0.4, -0.18), (0.4, -0.4, -0.18), (0.4, 0.4, -0.18), (-0.4, 0.4, -0.18), (-0.4, -0.4, 0.18), (0.4, -0.4, 0.18), (0.4, 0.4, 0.18), (-0.4, 0.4, 0.18)], [], [(0, 1, 2, 3), (4, 7, 6, 5), (0, 4, 5, 1), (2, 6, 7, 3), (0, 3, 7, 4), (1, 5, 6, 2)])
me_movel_tent_roof_2023_680_z20.materials.append(mat_mat_moveis)
me_movel_tent_roof_2023_680_z20.update()

# ---- objects
ob_parede_externa_norte_y669_x2020_2023 = bpy.data.objects.new('Parede_Externa_Norte_Y669_X2020_2023', None)
ob_bloco_tent_pole_2020_669_z0 = bpy.data.objects.new('Bloco_tent_pole_2020_669_z0', me_bloco_tent_pole_2020_669_z0)
ob_bloco_tent_wall_2021_669_z0 = bpy.data.objects.new('Bloco_tent_wall_2021_669_z0', me_bloco_tent_wall_2021_669_z0)
ob_bloco_tent_wall_2022_669_z0 = bpy.data.objects.new('Bloco_tent_wall_2022_669_z0', me_bloco_tent_wall_2022_669_z0)
ob_bloco_tent_wall_2023_669_z0 = bpy.data.objects.new('Bloco_tent_wall_2023_669_z0', me_bloco_tent_wall_2023_669_z0)
ob_parede_externa_sul_y680_x2020_2023 = bpy.data.objects.new('Parede_Externa_Sul_Y680_X2020_2023', None)
ob_bloco_tent_wall_2020_680_z0 = bpy.data.objects.new('Bloco_tent_wall_2020_680_z0', me_bloco_tent_wall_2020_680_z0)
ob_bloco_tent_wall_2021_680_z0 = bpy.data.objects.new('Bloco_tent_wall_2021_680_z0', me_bloco_tent_wall_2021_680_z0)
ob_bloco_tent_wall_2022_680_z0 = bpy.data.objects.new('Bloco_tent_wall_2022_680_z0', me_bloco_tent_wall_2022_680_z0)
ob_bloco_tent_wall_2023_680_z0 = bpy.data.objects.new('Bloco_tent_wall_2023_680_z0', me_bloco_tent_wall_2023_680_z0)
ob_parede_externa_oeste_x2020_y670_679 = bpy.data.objects.new('Parede_Externa_Oeste_X2020_Y670_679', None)
ob_bloco_tent_wall_2020_670_z0 = bpy.data.objects.new('Bloco_tent_wall_2020_670_z0', me_bloco_tent_wall_2020_670_z0)
ob_bloco_tent_wall_2020_671_z0 = bpy.data.objects.new('Bloco_tent_wall_2020_671_z0', me_bloco_tent_wall_2020_671_z0)
ob_bloco_tent_wall_2020_672_z0 = bpy.data.objects.new('Bloco_tent_wall_2020_672_z0', me_bloco_tent_wall_2020_672_z0)
ob_bloco_tent_wall_2020_673_z0 = bpy.data.objects.new('Bloco_tent_wall_2020_673_z0', me_bloco_tent_wall_2020_673_z0)
ob_bloco_tent_wall_2020_674_z0 = bpy.data.objects.new('Bloco_tent_wall_2020_674_z0', me_bloco_tent_wall_2020_674_z0)
ob_bloco_tent_wall_2020_675_z0 = bpy.data.objects.new('Bloco_tent_wall_2020_675_z0', me_bloco_tent_wall_2020_675_z0)
ob_bloco_tent_wall_2020_676_z0 = bpy.data.objects.new('Bloco_tent_wall_2020_676_z0', me_bloco_tent_wall_2020_676_z0)
ob_bloco_tent_wall_2020_677_z0 = bpy.data.objects.new('Bloco_tent_wall_2020_677_z0', me_bloco_tent_wall_2020_677_z0)
ob_bloco_tent_wall_2020_678_z0 = bpy.data.objects.new('Bloco_tent_wall_2020_678_z0', me_bloco_tent_wall_2020_678_z0)
ob_bloco_tent_wall_2020_679_z0 = bpy.data.objects.new('Bloco_tent_wall_2020_679_z0', me_bloco_tent_wall_2020_679_z0)
ob_moveis_decoracoes = bpy.data.objects.new('Moveis_Decoracoes', None)
ob_movel_tent_roof_2021_670_z20 = bpy.data.objects.new('Movel_tent_roof_2021_670_z20', me_movel_tent_roof_2021_670_z20)
ob_movel_tent_roof_2022_670_z20 = bpy.data.objects.new('Movel_tent_roof_2022_670_z20', me_movel_tent_roof_2022_670_z20)
ob_movel_tent_roof_2023_670_z20 = bpy.data.objects.new('Movel_tent_roof_2023_670_z20', me_movel_tent_roof_2023_670_z20)
ob_movel_tent_roof_2021_671_z20 = bpy.data.objects.new('Movel_tent_roof_2021_671_z20', me_movel_tent_roof_2021_671_z20)
ob_movel_tent_roof_2022_671_z23 = bpy.data.objects.new('Movel_tent_roof_2022_671_z23', me_movel_tent_roof_2022_671_z23)
ob_movel_tent_roof_2023_671_z23 = bpy.data.objects.new('Movel_tent_roof_2023_671_z23', me_movel_tent_roof_2023_671_z23)
ob_movel_tent_roof_2021_672_z20 = bpy.data.objects.new('Movel_tent_roof_2021_672_z20', me_movel_tent_roof_2021_672_z20)
ob_movel_tent_roof_2022_672_z23 = bpy.data.objects.new('Movel_tent_roof_2022_672_z23', me_movel_tent_roof_2022_672_z23)
ob_movel_tent_roof_2023_672_z26 = bpy.data.objects.new('Movel_tent_roof_2023_672_z26', me_movel_tent_roof_2023_672_z26)
ob_movel_tent_roof_2021_673_z20 = bpy.data.objects.new('Movel_tent_roof_2021_673_z20', me_movel_tent_roof_2021_673_z20)
ob_movel_tent_roof_2022_673_z23 = bpy.data.objects.new('Movel_tent_roof_2022_673_z23', me_movel_tent_roof_2022_673_z23)
ob_movel_tent_roof_2023_673_z26 = bpy.data.objects.new('Movel_tent_roof_2023_673_z26', me_movel_tent_roof_2023_673_z26)
ob_movel_tent_roof_2021_674_z20 = bpy.data.objects.new('Movel_tent_roof_2021_674_z20', me_movel_tent_roof_2021_674_z20)
ob_movel_lantern_2021_674_z1 = bpy.data.objects.new('Movel_lantern_2021_674_z1', me_movel_lantern_2021_674_z1)
ob_movel_tent_roof_2022_674_z23 = bpy.data.objects.new('Movel_tent_roof_2022_674_z23', me_movel_tent_roof_2022_674_z23)
ob_movel_tent_roof_2023_674_z26 = bpy.data.objects.new('Movel_tent_roof_2023_674_z26', me_movel_tent_roof_2023_674_z26)
ob_movel_tent_roof_2021_675_z20 = bpy.data.objects.new('Movel_tent_roof_2021_675_z20', me_movel_tent_roof_2021_675_z20)
ob_movel_tent_roof_2022_675_z23 = bpy.data.objects.new('Movel_tent_roof_2022_675_z23', me_movel_tent_roof_2022_675_z23)
ob_movel_tent_roof_2023_675_z26 = bpy.data.objects.new('Movel_tent_roof_2023_675_z26', me_movel_tent_roof_2023_675_z26)
ob_movel_tent_roof_2021_676_z20 = bpy.data.objects.new('Movel_tent_roof_2021_676_z20', me_movel_tent_roof_2021_676_z20)
ob_movel_tent_roof_2022_676_z23 = bpy.data.objects.new('Movel_tent_roof_2022_676_z23', me_movel_tent_roof_2022_676_z23)
ob_movel_tent_roof_2023_676_z26 = bpy.data.objects.new('Movel_tent_roof_2023_676_z26', me_movel_tent_roof_2023_676_z26)
ob_movel_tent_roof_2021_677_z20 = bpy.data.objects.new('Movel_tent_roof_2021_677_z20', me_movel_tent_roof_2021_677_z20)
ob_movel_tent_roof_2022_677_z23 = bpy.data.objects.new('Movel_tent_roof_2022_677_z23', me_movel_tent_roof_2022_677_z23)
ob_movel_tent_roof_2023_677_z26 = bpy.data.objects.new('Movel_tent_roof_2023_677_z26', me_movel_tent_roof_2023_677_z26)
ob_movel_tent_roof_2021_678_z20 = bpy.data.objects.new('Movel_tent_roof_2021_678_z20', me_movel_tent_roof_2021_678_z20)
ob_movel_tent_roof_2022_678_z23 = bpy.data.objects.new('Movel_tent_roof_2022_678_z23', me_movel_tent_roof_2022_678_z23)
ob_movel_tent_roof_2023_678_z26 = bpy.data.objects.new('Movel_tent_roof_2023_678_z26', me_movel_tent_roof_2023_678_z26)
ob_movel_tent_roof_2021_679_z20 = bpy.data.objects.new('Movel_tent_roof_2021_679_z20', me_movel_tent_roof_2021_679_z20)
ob_movel_tent_roof_2022_679_z23 = bpy.data.objects.new('Movel_tent_roof_2022_679_z23', me_movel_tent_roof_2022_679_z23)
ob_movel_tent_roof_2023_679_z23 = bpy.data.objects.new('Movel_tent_roof_2023_679_z23', me_movel_tent_roof_2023_679_z23)
ob_movel_tent_roof_2021_680_z20 = bpy.data.objects.new('Movel_tent_roof_2021_680_z20', me_movel_tent_roof_2021_680_z20)
ob_movel_tent_roof_2022_680_z20 = bpy.data.objects.new('Movel_tent_roof_2022_680_z20', me_movel_tent_roof_2022_680_z20)
ob_movel_tent_roof_2023_680_z20 = bpy.data.objects.new('Movel_tent_roof_2023_680_z20', me_movel_tent_roof_2023_680_z20)

# ---- transforms, parenting, visibility, modifiers, constraints
ob_parede_externa_norte_y669_x2020_2023.location = (0.0, -5.5, 0.0)
ob_parede_externa_norte_y669_x2020_2023.empty_display_type = 'CUBE'
ob_bloco_tent_pole_2020_669_z0.parent = ob_parede_externa_norte_y669_x2020_2023
ob_bloco_tent_pole_2020_669_z0.matrix_parent_inverse = Matrix(((1.0, -0.0, 0.0, -0.0), (-0.0, 1.0, -0.0, 5.5), (0.0, -0.0, 1.0, -0.0), (-0.0, 0.0, -0.0, 1.0)))
ob_bloco_tent_pole_2020_669_z0.location = (-1.5, -5.825, 1.2)
ob_bloco_tent_wall_2021_669_z0.parent = ob_parede_externa_norte_y669_x2020_2023
ob_bloco_tent_wall_2021_669_z0.matrix_parent_inverse = Matrix(((1.0, -0.0, 0.0, -0.0), (-0.0, 1.0, -0.0, 5.5), (0.0, -0.0, 1.0, -0.0), (-0.0, 0.0, -0.0, 1.0)))
ob_bloco_tent_wall_2021_669_z0.location = (-0.5, -5.825, 1.2)
ob_bloco_tent_wall_2022_669_z0.parent = ob_parede_externa_norte_y669_x2020_2023
ob_bloco_tent_wall_2022_669_z0.matrix_parent_inverse = Matrix(((1.0, -0.0, 0.0, -0.0), (-0.0, 1.0, -0.0, 5.5), (0.0, -0.0, 1.0, -0.0), (-0.0, 0.0, -0.0, 1.0)))
ob_bloco_tent_wall_2022_669_z0.location = (0.5, -5.825, 1.2)
ob_bloco_tent_wall_2023_669_z0.parent = ob_parede_externa_norte_y669_x2020_2023
ob_bloco_tent_wall_2023_669_z0.matrix_parent_inverse = Matrix(((1.0, -0.0, 0.0, -0.0), (-0.0, 1.0, -0.0, 5.5), (0.0, -0.0, 1.0, -0.0), (-0.0, 0.0, -0.0, 1.0)))
ob_bloco_tent_wall_2023_669_z0.location = (1.5, -5.825, 1.2)
ob_parede_externa_sul_y680_x2020_2023.location = (0.0, 5.5, 0.0)
ob_parede_externa_sul_y680_x2020_2023.empty_display_type = 'CUBE'
ob_bloco_tent_wall_2020_680_z0.parent = ob_parede_externa_sul_y680_x2020_2023
ob_bloco_tent_wall_2020_680_z0.matrix_parent_inverse = Matrix(((1.0, -0.0, 0.0, -0.0), (-0.0, 1.0, -0.0, -5.5), (0.0, -0.0, 1.0, -0.0), (-0.0, 0.0, -0.0, 1.0)))
ob_bloco_tent_wall_2020_680_z0.location = (-1.5, 5.175, 1.2)
ob_bloco_tent_wall_2021_680_z0.parent = ob_parede_externa_sul_y680_x2020_2023
ob_bloco_tent_wall_2021_680_z0.matrix_parent_inverse = Matrix(((1.0, -0.0, 0.0, -0.0), (-0.0, 1.0, -0.0, -5.5), (0.0, -0.0, 1.0, -0.0), (-0.0, 0.0, -0.0, 1.0)))
ob_bloco_tent_wall_2021_680_z0.location = (-0.5, 5.175, 1.2)
ob_bloco_tent_wall_2022_680_z0.parent = ob_parede_externa_sul_y680_x2020_2023
ob_bloco_tent_wall_2022_680_z0.matrix_parent_inverse = Matrix(((1.0, -0.0, 0.0, -0.0), (-0.0, 1.0, -0.0, -5.5), (0.0, -0.0, 1.0, -0.0), (-0.0, 0.0, -0.0, 1.0)))
ob_bloco_tent_wall_2022_680_z0.location = (0.5, 5.175, 1.2)
ob_bloco_tent_wall_2023_680_z0.parent = ob_parede_externa_sul_y680_x2020_2023
ob_bloco_tent_wall_2023_680_z0.matrix_parent_inverse = Matrix(((1.0, -0.0, 0.0, -0.0), (-0.0, 1.0, -0.0, -5.5), (0.0, -0.0, 1.0, -0.0), (-0.0, 0.0, -0.0, 1.0)))
ob_bloco_tent_wall_2023_680_z0.location = (1.5, 5.175, 1.2)
ob_parede_externa_oeste_x2020_y670_679.location = (-1.5, 0.0, 0.0)
ob_parede_externa_oeste_x2020_y670_679.empty_display_type = 'CUBE'
ob_bloco_tent_wall_2020_670_z0.parent = ob_parede_externa_oeste_x2020_y670_679
ob_bloco_tent_wall_2020_670_z0.matrix_parent_inverse = Matrix(((1.0, -0.0, 0.0, 1.5), (-0.0, 1.0, -0.0, 0.0), (0.0, -0.0, 1.0, -0.0), (-0.0, 0.0, -0.0, 1.0)))
ob_bloco_tent_wall_2020_670_z0.location = (-1.825, -4.5, 1.2)
ob_bloco_tent_wall_2020_671_z0.parent = ob_parede_externa_oeste_x2020_y670_679
ob_bloco_tent_wall_2020_671_z0.matrix_parent_inverse = Matrix(((1.0, -0.0, 0.0, 1.5), (-0.0, 1.0, -0.0, 0.0), (0.0, -0.0, 1.0, -0.0), (-0.0, 0.0, -0.0, 1.0)))
ob_bloco_tent_wall_2020_671_z0.location = (-1.825, -3.5, 1.2)
ob_bloco_tent_wall_2020_672_z0.parent = ob_parede_externa_oeste_x2020_y670_679
ob_bloco_tent_wall_2020_672_z0.matrix_parent_inverse = Matrix(((1.0, -0.0, 0.0, 1.5), (-0.0, 1.0, -0.0, 0.0), (0.0, -0.0, 1.0, -0.0), (-0.0, 0.0, -0.0, 1.0)))
ob_bloco_tent_wall_2020_672_z0.location = (-1.825, -2.5, 1.2)
ob_bloco_tent_wall_2020_673_z0.parent = ob_parede_externa_oeste_x2020_y670_679
ob_bloco_tent_wall_2020_673_z0.matrix_parent_inverse = Matrix(((1.0, -0.0, 0.0, 1.5), (-0.0, 1.0, -0.0, 0.0), (0.0, -0.0, 1.0, -0.0), (-0.0, 0.0, -0.0, 1.0)))
ob_bloco_tent_wall_2020_673_z0.location = (-1.825, -1.5, 1.2)
ob_bloco_tent_wall_2020_674_z0.parent = ob_parede_externa_oeste_x2020_y670_679
ob_bloco_tent_wall_2020_674_z0.matrix_parent_inverse = Matrix(((1.0, -0.0, 0.0, 1.5), (-0.0, 1.0, -0.0, 0.0), (0.0, -0.0, 1.0, -0.0), (-0.0, 0.0, -0.0, 1.0)))
ob_bloco_tent_wall_2020_674_z0.location = (-1.825, -0.5, 1.2)
ob_bloco_tent_wall_2020_675_z0.parent = ob_parede_externa_oeste_x2020_y670_679
ob_bloco_tent_wall_2020_675_z0.matrix_parent_inverse = Matrix(((1.0, -0.0, 0.0, 1.5), (-0.0, 1.0, -0.0, 0.0), (0.0, -0.0, 1.0, -0.0), (-0.0, 0.0, -0.0, 1.0)))
ob_bloco_tent_wall_2020_675_z0.location = (-1.825, 0.5, 1.2)
ob_bloco_tent_wall_2020_676_z0.parent = ob_parede_externa_oeste_x2020_y670_679
ob_bloco_tent_wall_2020_676_z0.matrix_parent_inverse = Matrix(((1.0, -0.0, 0.0, 1.5), (-0.0, 1.0, -0.0, 0.0), (0.0, -0.0, 1.0, -0.0), (-0.0, 0.0, -0.0, 1.0)))
ob_bloco_tent_wall_2020_676_z0.location = (-1.825, 1.5, 1.2)
ob_bloco_tent_wall_2020_677_z0.parent = ob_parede_externa_oeste_x2020_y670_679
ob_bloco_tent_wall_2020_677_z0.matrix_parent_inverse = Matrix(((1.0, -0.0, 0.0, 1.5), (-0.0, 1.0, -0.0, 0.0), (0.0, -0.0, 1.0, -0.0), (-0.0, 0.0, -0.0, 1.0)))
ob_bloco_tent_wall_2020_677_z0.location = (-1.825, 2.5, 1.2)
ob_bloco_tent_wall_2020_678_z0.parent = ob_parede_externa_oeste_x2020_y670_679
ob_bloco_tent_wall_2020_678_z0.matrix_parent_inverse = Matrix(((1.0, -0.0, 0.0, 1.5), (-0.0, 1.0, -0.0, 0.0), (0.0, -0.0, 1.0, -0.0), (-0.0, 0.0, -0.0, 1.0)))
ob_bloco_tent_wall_2020_678_z0.location = (-1.825, 3.5, 1.2)
ob_bloco_tent_wall_2020_679_z0.parent = ob_parede_externa_oeste_x2020_y670_679
ob_bloco_tent_wall_2020_679_z0.matrix_parent_inverse = Matrix(((1.0, -0.0, 0.0, 1.5), (-0.0, 1.0, -0.0, 0.0), (0.0, -0.0, 1.0, -0.0), (-0.0, 0.0, -0.0, 1.0)))
ob_bloco_tent_wall_2020_679_z0.location = (-1.825, 4.5, 1.2)
ob_moveis_decoracoes.location = (0.0, 0.0, 0.0)
ob_moveis_decoracoes.empty_display_type = 'CUBE'
ob_movel_tent_roof_2021_670_z20.parent = ob_moveis_decoracoes
ob_movel_tent_roof_2021_670_z20.location = (-0.5, -4.5, 2.58)
ob_movel_tent_roof_2022_670_z20.parent = ob_moveis_decoracoes
ob_movel_tent_roof_2022_670_z20.location = (0.5, -4.5, 2.58)
ob_movel_tent_roof_2023_670_z20.parent = ob_moveis_decoracoes
ob_movel_tent_roof_2023_670_z20.location = (1.5, -4.5, 2.58)
ob_movel_tent_roof_2021_671_z20.parent = ob_moveis_decoracoes
ob_movel_tent_roof_2021_671_z20.location = (-0.5, -3.5, 2.58)
ob_movel_tent_roof_2022_671_z23.parent = ob_moveis_decoracoes
ob_movel_tent_roof_2022_671_z23.location = (0.5, -3.5, 2.94)
ob_movel_tent_roof_2023_671_z23.parent = ob_moveis_decoracoes
ob_movel_tent_roof_2023_671_z23.location = (1.5, -3.5, 2.94)
ob_movel_tent_roof_2021_672_z20.parent = ob_moveis_decoracoes
ob_movel_tent_roof_2021_672_z20.location = (-0.5, -2.5, 2.58)
ob_movel_tent_roof_2022_672_z23.parent = ob_moveis_decoracoes
ob_movel_tent_roof_2022_672_z23.location = (0.5, -2.5, 2.94)
ob_movel_tent_roof_2023_672_z26.parent = ob_moveis_decoracoes
ob_movel_tent_roof_2023_672_z26.location = (1.5, -2.5, 3.3)
ob_movel_tent_roof_2021_673_z20.parent = ob_moveis_decoracoes
ob_movel_tent_roof_2021_673_z20.location = (-0.5, -1.5, 2.58)
ob_movel_tent_roof_2022_673_z23.parent = ob_moveis_decoracoes
ob_movel_tent_roof_2022_673_z23.location = (0.5, -1.5, 2.94)
ob_movel_tent_roof_2023_673_z26.parent = ob_moveis_decoracoes
ob_movel_tent_roof_2023_673_z26.location = (1.5, -1.5, 3.3)
ob_movel_tent_roof_2021_674_z20.parent = ob_moveis_decoracoes
ob_movel_tent_roof_2021_674_z20.location = (-0.5, -0.5, 2.58)
ob_movel_lantern_2021_674_z1.parent = ob_moveis_decoracoes
ob_movel_lantern_2021_674_z1.location = (-0.5, -0.5, 0.18)
ob_movel_tent_roof_2022_674_z23.parent = ob_moveis_decoracoes
ob_movel_tent_roof_2022_674_z23.location = (0.5, -0.5, 2.94)
ob_movel_tent_roof_2023_674_z26.parent = ob_moveis_decoracoes
ob_movel_tent_roof_2023_674_z26.location = (1.5, -0.5, 3.3)
ob_movel_tent_roof_2021_675_z20.parent = ob_moveis_decoracoes
ob_movel_tent_roof_2021_675_z20.location = (-0.5, 0.5, 2.58)
ob_movel_tent_roof_2022_675_z23.parent = ob_moveis_decoracoes
ob_movel_tent_roof_2022_675_z23.location = (0.5, 0.5, 2.94)
ob_movel_tent_roof_2023_675_z26.parent = ob_moveis_decoracoes
ob_movel_tent_roof_2023_675_z26.location = (1.5, 0.5, 3.3)
ob_movel_tent_roof_2021_676_z20.parent = ob_moveis_decoracoes
ob_movel_tent_roof_2021_676_z20.location = (-0.5, 1.5, 2.58)
ob_movel_tent_roof_2022_676_z23.parent = ob_moveis_decoracoes
ob_movel_tent_roof_2022_676_z23.location = (0.5, 1.5, 2.94)
ob_movel_tent_roof_2023_676_z26.parent = ob_moveis_decoracoes
ob_movel_tent_roof_2023_676_z26.location = (1.5, 1.5, 3.3)
ob_movel_tent_roof_2021_677_z20.parent = ob_moveis_decoracoes
ob_movel_tent_roof_2021_677_z20.location = (-0.5, 2.5, 2.58)
ob_movel_tent_roof_2022_677_z23.parent = ob_moveis_decoracoes
ob_movel_tent_roof_2022_677_z23.location = (0.5, 2.5, 2.94)
ob_movel_tent_roof_2023_677_z26.parent = ob_moveis_decoracoes
ob_movel_tent_roof_2023_677_z26.location = (1.5, 2.5, 3.3)
ob_movel_tent_roof_2021_678_z20.parent = ob_moveis_decoracoes
ob_movel_tent_roof_2021_678_z20.location = (-0.5, 3.5, 2.58)
ob_movel_tent_roof_2022_678_z23.parent = ob_moveis_decoracoes
ob_movel_tent_roof_2022_678_z23.location = (0.5, 3.5, 2.94)
ob_movel_tent_roof_2023_678_z26.parent = ob_moveis_decoracoes
ob_movel_tent_roof_2023_678_z26.location = (1.5, 3.5, 3.3)
ob_movel_tent_roof_2021_679_z20.parent = ob_moveis_decoracoes
ob_movel_tent_roof_2021_679_z20.location = (-0.5, 4.5, 2.58)
ob_movel_tent_roof_2022_679_z23.parent = ob_moveis_decoracoes
ob_movel_tent_roof_2022_679_z23.location = (0.5, 4.5, 2.94)
ob_movel_tent_roof_2023_679_z23.parent = ob_moveis_decoracoes
ob_movel_tent_roof_2023_679_z23.location = (1.5, 4.5, 2.94)
ob_movel_tent_roof_2021_680_z20.parent = ob_moveis_decoracoes
ob_movel_tent_roof_2021_680_z20.location = (-0.5, 5.5, 2.58)
ob_movel_tent_roof_2022_680_z20.parent = ob_moveis_decoracoes
ob_movel_tent_roof_2022_680_z20.location = (0.5, 5.5, 2.58)
ob_movel_tent_roof_2023_680_z20.parent = ob_moveis_decoracoes
ob_movel_tent_roof_2023_680_z20.location = (1.5, 5.5, 2.58)

# ---- collection membership
col_01_paredes_externas.objects.link(ob_parede_externa_norte_y669_x2020_2023)
col_01_paredes_externas.objects.link(ob_bloco_tent_pole_2020_669_z0)
col_01_paredes_externas.objects.link(ob_bloco_tent_wall_2021_669_z0)
col_01_paredes_externas.objects.link(ob_bloco_tent_wall_2022_669_z0)
col_01_paredes_externas.objects.link(ob_bloco_tent_wall_2023_669_z0)
col_01_paredes_externas.objects.link(ob_parede_externa_sul_y680_x2020_2023)
col_01_paredes_externas.objects.link(ob_bloco_tent_wall_2020_680_z0)
col_01_paredes_externas.objects.link(ob_bloco_tent_wall_2021_680_z0)
col_01_paredes_externas.objects.link(ob_bloco_tent_wall_2022_680_z0)
col_01_paredes_externas.objects.link(ob_bloco_tent_wall_2023_680_z0)
col_01_paredes_externas.objects.link(ob_parede_externa_oeste_x2020_y670_679)
col_01_paredes_externas.objects.link(ob_bloco_tent_wall_2020_670_z0)
col_01_paredes_externas.objects.link(ob_bloco_tent_wall_2020_671_z0)
col_01_paredes_externas.objects.link(ob_bloco_tent_wall_2020_672_z0)
col_01_paredes_externas.objects.link(ob_bloco_tent_wall_2020_673_z0)
col_01_paredes_externas.objects.link(ob_bloco_tent_wall_2020_674_z0)
col_01_paredes_externas.objects.link(ob_bloco_tent_wall_2020_675_z0)
col_01_paredes_externas.objects.link(ob_bloco_tent_wall_2020_676_z0)
col_01_paredes_externas.objects.link(ob_bloco_tent_wall_2020_677_z0)
col_01_paredes_externas.objects.link(ob_bloco_tent_wall_2020_678_z0)
col_01_paredes_externas.objects.link(ob_bloco_tent_wall_2020_679_z0)
col_04_moveis_decoracoes.objects.link(ob_moveis_decoracoes)
col_04_moveis_decoracoes.objects.link(ob_movel_tent_roof_2021_670_z20)
col_04_moveis_decoracoes.objects.link(ob_movel_tent_roof_2022_670_z20)
col_04_moveis_decoracoes.objects.link(ob_movel_tent_roof_2023_670_z20)
col_04_moveis_decoracoes.objects.link(ob_movel_tent_roof_2021_671_z20)
col_04_moveis_decoracoes.objects.link(ob_movel_tent_roof_2022_671_z23)
col_04_moveis_decoracoes.objects.link(ob_movel_tent_roof_2023_671_z23)
col_04_moveis_decoracoes.objects.link(ob_movel_tent_roof_2021_672_z20)
col_04_moveis_decoracoes.objects.link(ob_movel_tent_roof_2022_672_z23)
col_04_moveis_decoracoes.objects.link(ob_movel_tent_roof_2023_672_z26)
col_04_moveis_decoracoes.objects.link(ob_movel_tent_roof_2021_673_z20)
col_04_moveis_decoracoes.objects.link(ob_movel_tent_roof_2022_673_z23)
col_04_moveis_decoracoes.objects.link(ob_movel_tent_roof_2023_673_z26)
col_04_moveis_decoracoes.objects.link(ob_movel_tent_roof_2021_674_z20)
col_04_moveis_decoracoes.objects.link(ob_movel_lantern_2021_674_z1)
col_04_moveis_decoracoes.objects.link(ob_movel_tent_roof_2022_674_z23)
col_04_moveis_decoracoes.objects.link(ob_movel_tent_roof_2023_674_z26)
col_04_moveis_decoracoes.objects.link(ob_movel_tent_roof_2021_675_z20)
col_04_moveis_decoracoes.objects.link(ob_movel_tent_roof_2022_675_z23)
col_04_moveis_decoracoes.objects.link(ob_movel_tent_roof_2023_675_z26)
col_04_moveis_decoracoes.objects.link(ob_movel_tent_roof_2021_676_z20)
col_04_moveis_decoracoes.objects.link(ob_movel_tent_roof_2022_676_z23)
col_04_moveis_decoracoes.objects.link(ob_movel_tent_roof_2023_676_z26)
col_04_moveis_decoracoes.objects.link(ob_movel_tent_roof_2021_677_z20)
col_04_moveis_decoracoes.objects.link(ob_movel_tent_roof_2022_677_z23)
col_04_moveis_decoracoes.objects.link(ob_movel_tent_roof_2023_677_z26)
col_04_moveis_decoracoes.objects.link(ob_movel_tent_roof_2021_678_z20)
col_04_moveis_decoracoes.objects.link(ob_movel_tent_roof_2022_678_z23)
col_04_moveis_decoracoes.objects.link(ob_movel_tent_roof_2023_678_z26)
col_04_moveis_decoracoes.objects.link(ob_movel_tent_roof_2021_679_z20)
col_04_moveis_decoracoes.objects.link(ob_movel_tent_roof_2022_679_z23)
col_04_moveis_decoracoes.objects.link(ob_movel_tent_roof_2023_679_z23)
col_04_moveis_decoracoes.objects.link(ob_movel_tent_roof_2021_680_z20)
col_04_moveis_decoracoes.objects.link(ob_movel_tent_roof_2022_680_z20)
col_04_moveis_decoracoes.objects.link(ob_movel_tent_roof_2023_680_z20)

# ---- scene / render settings (as saved in the file)
scene.frame_start = 1; scene.frame_end = 250; scene.frame_set(1)
scene.render.engine = 'BLENDER_EEVEE_NEXT'
scene.render.bake_bias = 0.0
scene.render.bake_samples = 0
scene.cycles.sampling_pattern = 'TABULATED_SOBOL'
scene.eevee.use_volume_custom_range = False
bpy.context.view_layer.update()

# ---- added for rendering (the .blend has no active camera and no usable light): camera, sun + grey world if the file has none
cam_auto = bpy.data.cameras.new('AutoCamera')
cam_auto.lens = 50.0
cam_auto.sensor_width = 36.0
cam_auto.clip_end = 1000.0
ob_auto_camera = bpy.data.objects.new('AutoCamera', cam_auto)
scene.collection.objects.link(ob_auto_camera)
ob_auto_camera.location = (12.0535, -14.5142, 11.3828)
ob_auto_camera.rotation_euler = (1.09748, -7.21219e-08, 0.694738)
scene.camera = ob_auto_camera
light_auto_sun = bpy.data.lights.new('AutoSun', 'SUN')
light_auto_sun.energy = 3.0
light_auto_sun.angle = 0.0523599
ob_auto_sun = bpy.data.objects.new('AutoSun', light_auto_sun)
scene.collection.objects.link(ob_auto_sun)
ob_auto_sun.rotation_euler = (0.872665, 0.174533, 0.523599)
if scene.world is None:
    world_auto = bpy.data.worlds.new('AutoWorld')
    world_auto.color = (0.3, 0.3, 0.3)
    scene.world = world_auto
bpy.context.view_layer.update()
